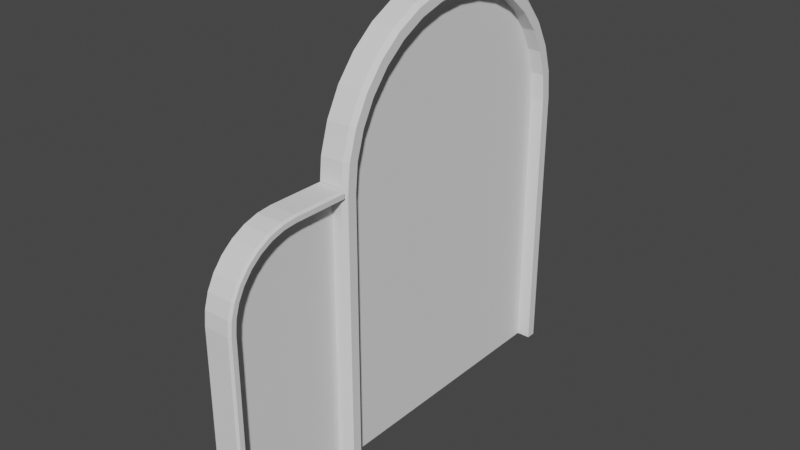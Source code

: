 # Source: Huge_maidan_Window.blend  (saved by Blender 3.2.14; exported with 4.5.12 LTS)
import bpy
from mathutils import Matrix  # noqa: F401  (used for matrix-valued properties, if any)

bpy.ops.wm.read_factory_settings(use_empty=True)
scene = bpy.context.scene
scene.name = 'Scene'

# ---- world
world_world = bpy.data.worlds.new('World'); scene.world = world_world
world_world.use_nodes = True; world_world.node_tree.nodes.clear()
_N = world_world.node_tree.nodes; _L = world_world.node_tree.links
n0 = _N.new('ShaderNodeOutputWorld'); n0.name = 'World Output'; n0.location = (300, 300)
n1 = _N.new('ShaderNodeBackground'); n1.name = 'Background'; n1.location = (10, 300)
n1.inputs[0].default_value = (0.05088, 0.05088, 0.05088, 1.0)
_L.new(n1.outputs[0], n0.inputs[0])
n0.is_active_output = True
world_world.color = (0.05088, 0.05088, 0.05088)
world_world.use_sun_shadow = False
world_world.sun_shadow_jitter_overblur = 0.0

# ---- meshes
me_circle = bpy.data.meshes.new('Circle')
me_circle.from_pydata([(0.0, 5.0, 0.0), (-0.9755, 4.904, 0.0), (-1.913, 4.619, 0.0), (-2.778, 4.157, 0.0), (-3.536, 3.536, 0.0), (-4.157, 2.778, 0.0), (-4.619, 1.913, 0.0), (-4.904, 0.9755, 0.0), (-5.0, -2.186e-07, 0.0), (-4.904, -0.9755, 0.0), (-4.619, -1.913, 0.0), (-4.157, -2.778, 0.0), (-3.536, -3.536, 0.0), (-2.778, -4.157, 0.0), (-1.913, -4.619, 0.0), (-0.9755, -4.904, 0.0), (4.371e-07, -5.0, 0.0), (10.0, -5.0, 4.371e-07), (10.0, 5.0, 4.371e-07), (-0.02453, 5.499, -0.5), (-1.073, 5.394, -0.5), (-2.105, 5.081, -0.5), (-3.056, 4.573, -0.5), (-3.889, 3.889, -0.5), (-4.573, 3.056, -0.5), (-5.081, 2.105, -0.5), (-5.394, 1.073, -0.5), (-5.5, -2.352e-07, -0.5), (-5.394, -1.073, -0.5), (-5.081, -2.105, -0.5), (-4.573, -3.056, -0.5), (-3.889, -3.889, -0.5), (-3.056, -4.573, -0.5), (-2.105, -5.081, -0.5), (-1.073, -5.394, -0.5), (-0.02453, -5.499, -0.5), (10.0, -5.5, -0.5), (10.0, 5.5, -0.5), (-0.9755, 4.904, 0.5), (-1.732e-08, 5.0, 0.5), (-1.913, 4.619, 0.5), (-2.778, 4.157, 0.5), (-3.536, 3.536, 0.5), (-4.157, 2.778, 0.5), (-4.619, 1.913, 0.5), (-4.904, 0.9755, 0.5), (-5.0, -2.186e-07, 0.5), (-4.904, -0.9755, 0.5), (-4.619, -1.913, 0.5), (-4.157, -2.778, 0.5), (-3.536, -3.536, 0.5), (-2.778, -4.157, 0.5), (-1.913, -4.619, 0.5), (-0.9755, -4.904, 0.5), (4.198e-07, -5.0, 0.5), (10.0, -5.0, 0.5), (10.0, 5.0, 0.5), (-1.044, 5.247, 0.5), (-1.073, 5.394, 0.35), (-0.02453, 5.499, 0.35), (-0.01716, 5.349, 0.5), (-2.047, 4.942, 0.5), (-2.105, 5.081, 0.35), (-2.972, 4.448, 0.5), (-3.056, 4.573, 0.35), (-3.783, 3.783, 0.5), (-3.889, 3.889, 0.35), (-4.448, 2.972, 0.5), (-4.573, 3.056, 0.35), (-4.942, 2.047, 0.5), (-5.081, 2.105, 0.35), (-5.246, 1.044, 0.5), (-5.394, 1.073, 0.35), (-5.349, -2.302e-07, 0.5), (-5.5, -2.352e-07, 0.35), (-5.246, -1.044, 0.5), (-5.394, -1.073, 0.35), (-4.942, -2.047, 0.5), (-5.081, -2.105, 0.35), (-4.448, -2.972, 0.5), (-4.573, -3.056, 0.35), (-3.783, -3.783, 0.5), (-3.889, -3.889, 0.35), (-2.972, -4.448, 0.5), (-3.056, -4.573, 0.35), (-2.047, -4.942, 0.5), (-2.105, -5.081, 0.35), (-1.044, -5.247, 0.5), (-1.073, -5.394, 0.35), (-0.01716, -5.349, 0.5), (-0.02453, -5.499, 0.35), (10.0, -5.5, 0.35), (10.0, -5.35, 0.5), (10.0, 5.35, 0.5), (10.0, 5.5, 0.35)], [], [(1, 0, 18, 17, 16, 15, 14, 13, 12, 11, 10, 9, 8, 7, 6, 5, 4, 3, 2), (0, 1, 38, 39), (13, 14, 52, 51), (28, 27, 74, 76), (12, 13, 51, 50), (44, 45, 71, 69), (11, 12, 50, 49), (43, 44, 69, 67), (10, 11, 49, 48), (42, 43, 67, 65), (56, 39, 60, 93), (9, 10, 48, 47), (41, 42, 65, 63), (54, 55, 92, 89), (8, 9, 47, 46), (40, 41, 63, 61), (53, 54, 89, 87), (7, 8, 46, 45), (30, 29, 78, 80), (23, 22, 64, 66), (31, 30, 80, 82), (24, 23, 66, 68), (22, 21, 62, 64), (32, 31, 82, 84), (25, 24, 68, 70), (33, 32, 84, 86), (26, 25, 70, 72), (34, 33, 86, 88), (45, 46, 73, 71), (35, 34, 88, 90), (27, 26, 72, 74), (21, 20, 58, 62), (36, 35, 90, 91), (29, 28, 76, 78), (19, 37, 94, 59), (46, 47, 75, 73), (14, 15, 53, 52), (1, 2, 40, 38), (47, 48, 77, 75), (15, 16, 54, 53), (2, 3, 41, 40), (48, 49, 79, 77), (16, 17, 55, 54), (3, 4, 42, 41), (49, 50, 81, 79), (4, 5, 43, 42), (50, 51, 83, 81), (18, 0, 39, 56), (5, 6, 44, 43), (51, 52, 85, 83), (39, 38, 57, 60), (6, 7, 45, 44), (52, 53, 87, 85), (38, 40, 61, 57), (58, 59, 60, 57), (62, 58, 57, 61), (64, 62, 61, 63), (66, 64, 63, 65), (68, 66, 65, 67), (70, 68, 67, 69), (72, 70, 69, 71), (74, 72, 71, 73), (76, 74, 73, 75), (78, 76, 75, 77), (80, 78, 77, 79), (82, 80, 79, 81), (84, 82, 81, 83), (86, 84, 83, 85), (88, 86, 85, 87), (90, 88, 87, 89), (89, 92, 91, 90), (59, 94, 93, 60), (20, 19, 59, 58)])
_uv = me_circle.uv_layers.new(name='UVMap')
_uv.uv.foreach_set('vector', [0.0, 0.0, 0.0, 0.0, 0.0, 0.0, 0.0, 0.0, 0.0, 0.0, 0.0, 0.0, 0.0, 0.0, 0.0, 0.0, 0.0, 0.0, 0.0, 0.0, 0.0, 0.0, 0.0, 0.0, 0.0, 0.0, 0.0, 0.0, 0.0, 0.0, 0.0, 0.0, 0.0, 0.0, 0.0, 0.0, 0.0, 0.0, 0.0, 0.0, 0.0, 0.0, 0.0, 0.0, 0.0, 0.0, 0.0, 0.0, 0.0, 0.0, 0.0, 0.0, 0.0, 0.0, 0.0, 0.0, 0.0, 0.0, 0.0, 0.0, 0.0, 0.0, 0.0, 0.0, 0.0, 0.0, 0.0, 0.0, 0.0, 0.0, 0.0, 0.0, 0.0, 0.0, 0.0, 0.0, 0.0, 0.0, 0.0, 0.0, 0.0, 0.0, 0.0, 0.0, 0.0, 0.0, 0.0, 0.0, 0.0, 0.0, 0.0, 0.0, 0.0, 0.0, 0.0, 0.0, 0.0, 0.0, 0.0, 0.0, 0.0, 0.0, 0.0, 0.0, 0.0, 0.0, 0.0, 0.0, 0.0, 0.0, 0.0, 0.0, 0.0, 0.0, 0.0, 0.0, 0.0, 0.0, 0.0, 0.0, 0.0, 0.0, 0.0, 0.0, 0.0, 0.0, 0.0, 0.0, 0.0, 0.0, 0.0, 0.0, 0.0, 0.0, 0.0, 0.0, 0.0, 0.0, 0.0, 0.0, 0.0, 0.0, 0.0, 0.0, 0.0, 0.0, 0.0, 0.0, 0.0, 0.0, 0.0, 0.0, 0.0, 0.0, 0.0, 0.0, 0.0, 0.0, 0.0, 0.0, 0.0, 0.0, 0.0, 0.0, 0.0, 0.0, 0.0, 0.0, 0.0, 0.0, 0.0, 0.0, 0.0, 0.0, 0.0, 0.0, 0.0, 0.0, 0.0, 0.0, 0.0, 0.0, 0.0, 0.0, 0.0, 0.0, 0.0, 0.0, 0.0, 0.0, 0.0, 0.0, 0.0, 0.0, 0.0, 0.0, 0.0, 0.0, 0.0, 0.0, 0.0, 0.0, 0.0, 0.0, 0.0, 0.0, 0.0, 0.0, 0.0, 0.0, 0.0, 0.0, 0.0, 0.0, 0.0, 0.0, 0.0, 0.0, 0.0, 0.0, 0.0, 0.0, 0.0, 0.0, 0.0, 0.0, 0.0, 0.0, 0.0, 0.0, 0.0, 0.0, 0.0, 0.0, 0.0, 0.0, 0.0, 0.0, 0.0, 0.0, 0.0, 0.0, 0.0, 0.0, 0.0, 0.0, 0.0, 0.0, 0.0, 0.0, 0.0, 0.0, 0.0, 0.0, 0.0, 0.0, 0.0, 0.0, 0.0, 0.0, 0.0, 0.0, 0.0, 0.0, 0.0, 0.0, 0.0, 0.0, 0.0, 0.0, 0.0, 0.0, 0.0, 0.0, 0.0, 0.0, 0.0, 0.0, 0.0, 0.0, 0.0, 0.0, 0.0, 0.0, 0.0, 0.0, 0.0, 0.0, 0.0, 0.0, 0.0, 0.0, 0.0, 0.0, 0.0, 0.0, 0.0, 0.0, 0.0, 0.0, 0.0, 0.0, 0.0, 0.0, 0.0, 0.0, 0.0, 0.0, 0.0, 0.0, 0.0, 0.0, 0.0, 0.0, 0.0, 0.0, 0.0, 0.0, 0.0, 0.0, 0.0, 0.0, 0.0, 0.0, 0.0, 0.0, 0.0, 0.0, 0.0, 0.0, 0.0, 0.0, 0.0, 0.0, 0.0, 0.0, 0.0, 0.0, 0.0, 0.0, 0.0, 0.0, 0.0, 0.0, 0.0, 0.0, 0.0, 0.0, 0.0, 0.0, 0.0, 0.0, 0.0, 0.0, 0.0, 0.0, 0.0, 0.0, 0.0, 0.0, 0.0, 0.0, 0.0, 0.0, 0.0, 0.0, 0.0, 0.0, 0.0, 0.0, 0.0, 0.0, 0.0, 0.0, 0.0, 0.0, 0.0, 0.0, 0.0, 0.0, 0.0, 0.0, 0.0, 0.0, 0.0, 0.0, 0.0, 0.0, 0.0, 0.0, 0.0, 0.0, 0.0, 0.0, 0.0, 0.0, 0.0, 0.0, 0.0, 0.0, 0.0, 0.0, 0.0, 0.0, 0.0, 0.0, 0.0, 0.0, 0.0, 0.0, 0.0, 0.0, 0.0, 0.0, 0.0, 0.0, 0.0, 0.0, 0.0, 0.0, 0.0, 0.0, 0.0, 0.0, 0.0, 0.0, 0.0, 0.0, 0.0, 0.0, 0.0, 0.0, 0.0, 0.0, 0.0, 0.0, 0.0, 0.0, 0.0, 0.0, 0.0, 0.0, 0.0, 0.0, 0.0, 0.0, 0.0, 0.0, 0.0, 0.0, 0.0, 0.0, 0.0, 0.0, 0.0, 0.0, 0.0, 0.0, 0.0, 0.0, 0.0, 0.0, 0.0, 0.0, 0.0, 0.0, 0.0, 0.0, 0.0, 0.0, 0.0, 0.0, 0.0, 0.0, 0.0, 0.0, 0.0, 0.0, 0.0, 0.0, 0.0, 0.0, 0.0, 0.0, 0.0, 0.0, 0.0, 0.0, 0.0, 0.0, 0.0, 0.0, 0.0, 0.0, 0.0, 0.0, 0.0, 0.0, 0.0, 0.0, 0.0, 0.0, 0.0, 0.0, 0.0, 0.0, 0.0, 0.0, 0.0, 0.0, 0.0, 0.0, 0.0, 0.0, 0.0, 0.0, 0.0, 0.0, 0.0, 0.0, 0.0, 0.0, 0.0, 0.0, 0.0, 0.0, 0.0, 0.0, 0.0, 0.0, 0.0, 0.0, 0.0, 0.0, 0.0, 0.0, 0.0, 0.0, 0.0, 0.0, 0.0, 0.0, 0.0, 0.0, 0.0, 0.0, 0.0, 0.0, 0.0, 0.0, 0.0, 0.0, 0.0, 0.0, 0.0, 0.0, 0.0, 0.0, 0.0, 0.0, 0.0, 0.0, 0.0, 0.0, 0.0, 0.0, 0.0, 0.0, 0.0, 0.0, 0.0, 0.0, 0.0, 0.0, 0.0, 0.0, 0.0, 0.0, 0.0, 0.0, 0.0, 0.0, 0.0, 0.0, 0.0, 0.0, 0.0, 0.0, 0.0, 0.0, 0.0, 0.0, 0.0, 0.0, 0.0, 0.0, 0.0, 0.0, 0.0, 0.0, 0.0, 0.0, 0.0, 0.0, 0.0, 0.0, 0.0, 0.0, 0.0, 0.0, 0.0, 0.0, 0.0, 0.0])
me_circle.update()
me_circle_001 = bpy.data.meshes.new('Circle.001')
me_circle_001.from_pydata([(-2.5, -1.093e-07, 0.0), (-2.452, -0.4877, 0.0), (-2.31, -0.9567, 0.0), (-2.079, -1.389, 0.0), (-1.768, -1.768, 0.0), (-1.389, -2.079, 0.0), (-0.9567, -2.31, 0.0), (-0.4877, -2.452, 0.0), (0.0, -2.5, 0.0), (7.5, -2.5, 3.278e-07), (7.5, 2.0, 3.278e-07), (-2.5, 2.0, -1.093e-07), (-2.5, -1.093e-07, 0.5), (-2.452, -0.4877, 0.5), (-2.31, -0.9567, 0.5), (-2.079, -1.389, 0.5), (-1.768, -1.768, 0.5), (-1.389, -2.079, 0.5), (-0.9567, -2.31, 0.5), (-0.4877, -2.452, 0.5), (-2.186e-08, -2.5, 0.5), (7.5, -2.5, 0.5), (-2.5, 2.0, 0.5), (-2.697, -0.5365, -0.5), (-2.75, -0.01227, -0.5), (-2.541, -1.052, -0.5), (-2.287, -1.528, -0.5), (-1.945, -1.945, -0.5), (-1.528, -2.287, -0.5), (-1.052, -2.541, -0.5), (-0.5365, -2.697, -0.5), (-0.01227, -2.75, -0.5), (7.5, -2.75, -0.5), (-2.75, 2.0, -0.5), (-2.623, -0.5218, 0.5), (-2.697, -0.5365, 0.425), (-2.75, -0.01227, 0.425), (-2.675, -0.008582, 0.5), (-2.471, -1.024, 0.5), (-2.541, -1.052, 0.425), (-2.224, -1.486, 0.5), (-2.287, -1.528, 0.425), (-1.891, -1.891, 0.5), (-1.945, -1.945, 0.425), (-1.486, -2.224, 0.5), (-1.528, -2.287, 0.425), (-1.024, -2.471, 0.5), (-1.052, -2.541, 0.425), (-0.5218, -2.623, 0.5), (-0.5365, -2.697, 0.425), (-0.008582, -2.675, 0.5), (-0.01227, -2.75, 0.425), (7.5, -2.75, 0.425), (7.5, -2.675, 0.5), (-2.675, 2.0, 0.5), (-2.75, 2.0, 0.425)], [], [(1, 2, 3, 4, 5, 6, 7, 8, 9, 10, 11, 0), (30, 29, 47, 49), (29, 28, 45, 47), (28, 27, 43, 45), (14, 15, 40, 38), (23, 24, 36, 35), (18, 19, 48, 46), (15, 16, 42, 40), (19, 20, 50, 48), (16, 17, 44, 42), (13, 14, 38, 34), (20, 21, 53, 50), (17, 18, 46, 44), (31, 30, 49, 51), (25, 23, 35, 39), (32, 31, 51, 52), (22, 12, 37, 54), (24, 33, 55, 36), (26, 25, 39, 41), (27, 26, 41, 43), (35, 36, 37, 34), (39, 35, 34, 38), (41, 39, 38, 40), (43, 41, 40, 42), (45, 43, 42, 44), (47, 45, 44, 46), (49, 47, 46, 48), (51, 49, 48, 50), (50, 53, 52, 51), (36, 55, 54, 37), (12, 13, 34, 37)])
_uv = me_circle_001.uv_layers.new(name='UVMap')
_uv.uv.foreach_set('vector', [0.0, 0.0, 0.0, 0.0, 0.0, 0.0, 0.0, 0.0, 0.0, 0.0, 0.0, 0.0, 0.0, 0.0, 0.0, 0.0, 0.0, 0.0, 0.0, 0.0, 0.0, 0.0, 0.0, 0.0, 0.0, 0.0, 0.0, 0.0, 0.0, 0.0, 0.0, 0.0, 0.0, 0.0, 0.0, 0.0, 0.0, 0.0, 0.0, 0.0, 0.0, 0.0, 0.0, 0.0, 0.0, 0.0, 0.0, 0.0, 0.0, 0.0, 0.0, 0.0, 0.0, 0.0, 0.0, 0.0, 0.0, 0.0, 0.0, 0.0, 0.0, 0.0, 0.0, 0.0, 0.0, 0.0, 0.0, 0.0, 0.0, 0.0, 0.0, 0.0, 0.0, 0.0, 0.0, 0.0, 0.0, 0.0, 0.0, 0.0, 0.0, 0.0, 0.0, 0.0, 0.0, 0.0, 0.0, 0.0, 0.0, 0.0, 0.0, 0.0, 0.0, 0.0, 0.0, 0.0, 0.0, 0.0, 0.0, 0.0, 0.0, 0.0, 0.0, 0.0, 0.0, 0.0, 0.0, 0.0, 0.0, 0.0, 0.0, 0.0, 0.0, 0.0, 0.0, 0.0, 0.0, 0.0, 0.0, 0.0, 0.0, 0.0, 0.0, 0.0, 0.0, 0.0, 0.0, 0.0, 0.0, 0.0, 0.0, 0.0, 0.0, 0.0, 0.0, 0.0, 0.0, 0.0, 0.0, 0.0, 0.0, 0.0, 0.0, 0.0, 0.0, 0.0, 0.0, 0.0, 0.0, 0.0, 0.0, 0.0, 0.0, 0.0, 0.0, 0.0, 0.0, 0.0, 0.0, 0.0, 0.0, 0.0, 0.0, 0.0, 0.0, 0.0, 0.0, 0.0, 0.0, 0.0, 0.0, 0.0, 0.0, 0.0, 0.0, 0.0, 0.0, 0.0, 0.0, 0.0, 0.0, 0.0, 0.0, 0.0, 0.0, 0.0, 0.0, 0.0, 0.0, 0.0, 0.0, 0.0, 0.0, 0.0, 0.0, 0.0, 0.0, 0.0, 0.0, 0.0, 0.0, 0.0, 0.0, 0.0, 0.0, 0.0, 0.0, 0.0, 0.0, 0.0, 0.0, 0.0, 0.0, 0.0, 0.0, 0.0, 0.0, 0.0, 0.0, 0.0, 0.0, 0.0, 0.0, 0.0, 0.0, 0.0, 0.0, 0.0, 0.0, 0.0, 0.0, 0.0, 0.0, 0.0, 0.0, 0.0, 0.0, 0.0, 0.0, 0.0, 0.0, 0.0, 0.0, 0.0, 0.0, 0.0, 0.0, 0.0, 0.0, 0.0, 0.0, 0.0, 0.0, 0.0, 0.0, 0.0, 0.0, 0.0, 0.0, 0.0, 0.0, 0.0, 0.0, 0.0])
me_circle_001.update()

# ---- objects
ob_main_window = bpy.data.objects.new('Main window', me_circle)
ob_side_window_left = bpy.data.objects.new('Side window left', me_circle_001)

# ---- transforms, parenting, visibility, modifiers, constraints
ob_main_window.location = (0.0, 0.0, 10.0)
ob_main_window.rotation_euler = (0.0, 1.571, 0.0)
ob_side_window_left.location = (0.0, -7.5, 7.5)
ob_side_window_left.rotation_euler = (0.0, 1.571, 0.0)

# ---- collection membership
scene.collection.objects.link(ob_main_window)
scene.collection.objects.link(ob_side_window_left)

# ---- scene / render settings (as saved in the file)
scene.frame_start = 1; scene.frame_end = 250; scene.frame_set(1)
scene.render.engine = 'BLENDER_EEVEE_NEXT'
scene.cycles.sampling_pattern = 'TABULATED_SOBOL'
scene.cycles.use_light_tree = False
scene.view_settings.view_transform = 'Filmic'
bpy.context.view_layer.update()

# ---- added for rendering (the .blend has no active camera and no usable light): camera, sun
cam_auto = bpy.data.cameras.new('AutoCamera')
cam_auto.lens = 50.0
cam_auto.sensor_width = 36.0
cam_auto.clip_end = 1000.0
ob_auto_camera = bpy.data.objects.new('AutoCamera', cam_auto)
scene.collection.objects.link(ob_auto_camera)
ob_auto_camera.location = (20.4663, -26.9346, 24.1231)
ob_auto_camera.rotation_euler = (1.09748, -7.21219e-08, 0.694738)
scene.camera = ob_auto_camera
light_auto_sun = bpy.data.lights.new('AutoSun', 'SUN')
light_auto_sun.energy = 3.0
light_auto_sun.angle = 0.0523599
ob_auto_sun = bpy.data.objects.new('AutoSun', light_auto_sun)
scene.collection.objects.link(ob_auto_sun)
ob_auto_sun.rotation_euler = (0.872665, 0.174533, 0.523599)
bpy.context.view_layer.update()
